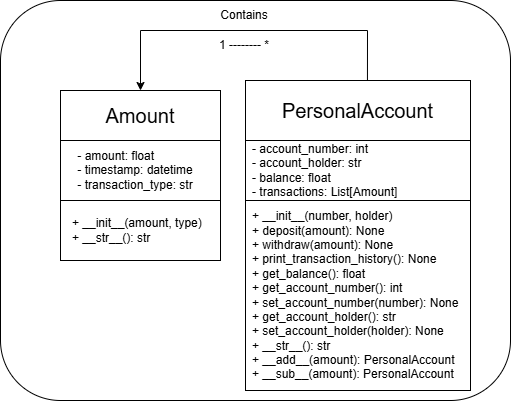

The diagram above was exported from draw.io. Its source (the exported page's mxGraphModel, read from the mxfile embedded in the PNG):
<mxGraphModel dx="772" dy="1573" grid="1" gridSize="10" guides="1" tooltips="1" connect="1" arrows="1" fold="1" page="1" pageScale="1" pageWidth="827" pageHeight="1169" math="0" shadow="0">
  <root>
    <mxCell id="0" />
    <mxCell id="1" parent="0" />
    <mxCell id="yuUZOTJ9sUJfeM-qJ5LV-1" parent="1" style="rounded=1;whiteSpace=wrap;html=1;" value="" vertex="1">
      <mxGeometry height="400" width="510" x="140" y="-10" as="geometry" />
    </mxCell>
    <mxCell id="4YZOMo64TUypgJgJI9-R-1" parent="1" style="rounded=0;whiteSpace=wrap;html=1;fontSize=20;" value="Amount" vertex="1">
      <mxGeometry height="50" width="160" x="200" y="80" as="geometry" />
    </mxCell>
    <mxCell id="4YZOMo64TUypgJgJI9-R-2" parent="1" style="rounded=0;whiteSpace=wrap;html=1;" value="" vertex="1">
      <mxGeometry height="60" width="160" x="200" y="130" as="geometry" />
    </mxCell>
    <mxCell id="4YZOMo64TUypgJgJI9-R-3" parent="1" style="rounded=0;whiteSpace=wrap;html=1;" value="" vertex="1">
      <mxGeometry height="60" width="160" x="200" y="190" as="geometry" />
    </mxCell>
    <mxCell id="4YZOMo64TUypgJgJI9-R-4" parent="1" style="text;html=1;whiteSpace=wrap;strokeColor=none;fillColor=none;align=center;verticalAlign=middle;rounded=0;fontSize=12;" value="&lt;div style=&quot;text-align: left;&quot;&gt;- amount: float&lt;/div&gt;&lt;div&gt;&lt;span style=&quot;background-color: transparent; color: light-dark(rgb(0, 0, 0), rgb(255, 255, 255));&quot;&gt;- timestamp: datetime&lt;/span&gt;&lt;/div&gt;&lt;div&gt;- transaction_type: str&lt;/div&gt;" vertex="1">
      <mxGeometry height="40" width="130" x="210" y="140" as="geometry" />
    </mxCell>
    <mxCell id="4YZOMo64TUypgJgJI9-R-5" parent="1" style="text;html=1;whiteSpace=wrap;strokeColor=none;fillColor=none;align=left;verticalAlign=middle;rounded=0;fontSize=12;" value="&lt;div&gt;+ __init__(amount, type)&lt;/div&gt;&lt;div&gt;&lt;span style=&quot;background-color: transparent; color: light-dark(rgb(0, 0, 0), rgb(255, 255, 255));&quot;&gt;+ __str__(): str&amp;nbsp;&amp;nbsp;&lt;/span&gt;&lt;/div&gt;" vertex="1">
      <mxGeometry height="35" width="140" x="210" y="202.5" as="geometry" />
    </mxCell>
    <mxCell id="4YZOMo64TUypgJgJI9-R-6" parent="1" style="rounded=0;whiteSpace=wrap;html=1;fontSize=20;" value="PersonalAccount" vertex="1">
      <mxGeometry height="60" width="225" x="385" y="70" as="geometry" />
    </mxCell>
    <mxCell id="4YZOMo64TUypgJgJI9-R-7" parent="1" style="rounded=0;whiteSpace=wrap;html=1;" value="" vertex="1">
      <mxGeometry height="60" width="225" x="385" y="130" as="geometry" />
    </mxCell>
    <mxCell id="4YZOMo64TUypgJgJI9-R-8" parent="1" style="rounded=0;whiteSpace=wrap;html=1;" value="" vertex="1">
      <mxGeometry height="190" width="225" x="385" y="190" as="geometry" />
    </mxCell>
    <mxCell id="4YZOMo64TUypgJgJI9-R-9" parent="1" style="text;html=1;whiteSpace=wrap;strokeColor=none;fillColor=none;align=left;verticalAlign=middle;rounded=0;fontSize=12;" value="&lt;div&gt;&lt;div&gt;- account_number: int&amp;nbsp; &amp;nbsp; &amp;nbsp; &amp;nbsp; &amp;nbsp; &amp;nbsp; &amp;nbsp; &amp;nbsp; &amp;nbsp; &amp;nbsp; &amp;nbsp; &amp;nbsp; &amp;nbsp;&lt;/div&gt;&lt;div&gt;- account_holder: str&amp;nbsp; &amp;nbsp; &amp;nbsp; &amp;nbsp; &amp;nbsp; &amp;nbsp; &amp;nbsp; &amp;nbsp; &amp;nbsp; &amp;nbsp; &amp;nbsp; &amp;nbsp; &amp;nbsp;&lt;/div&gt;&lt;div&gt;- balance: float&amp;nbsp; &amp;nbsp; &amp;nbsp; &amp;nbsp; &amp;nbsp; &amp;nbsp; &amp;nbsp; &amp;nbsp; &amp;nbsp; &amp;nbsp; &amp;nbsp; &amp;nbsp; &amp;nbsp; &amp;nbsp; &amp;nbsp;&amp;nbsp;&lt;/div&gt;&lt;div&gt;&lt;span style=&quot;background-color: transparent; color: light-dark(rgb(0, 0, 0), rgb(255, 255, 255));&quot;&gt;- transactions: List[Amount]&amp;nbsp;&lt;/span&gt;&lt;/div&gt;&lt;/div&gt;" vertex="1">
      <mxGeometry height="40" width="210" x="390" y="140" as="geometry" />
    </mxCell>
    <mxCell id="4YZOMo64TUypgJgJI9-R-10" parent="1" style="text;html=1;whiteSpace=wrap;strokeColor=none;fillColor=none;align=left;verticalAlign=middle;rounded=0;fontSize=12;" value="&lt;div&gt;+ __init__(number, holder)&amp;nbsp; &amp;nbsp; &amp;nbsp; &amp;nbsp; &amp;nbsp; &amp;nbsp; &amp;nbsp; &amp;nbsp; &amp;nbsp; &amp;nbsp;&amp;nbsp;&lt;/div&gt;&lt;div&gt;+ deposit(amount): None&amp;nbsp; &amp;nbsp; &amp;nbsp; &amp;nbsp; &amp;nbsp; &amp;nbsp; &amp;nbsp; &amp;nbsp; &amp;nbsp; &amp;nbsp; &amp;nbsp; &amp;nbsp;&lt;/div&gt;&lt;div&gt;+ withdraw(amount): None&amp;nbsp; &amp;nbsp; &amp;nbsp; &amp;nbsp; &amp;nbsp; &amp;nbsp; &amp;nbsp; &amp;nbsp; &amp;nbsp; &amp;nbsp; &amp;nbsp;&amp;nbsp;&lt;/div&gt;&lt;div&gt;+ print_transaction_history(): None&amp;nbsp; &amp;nbsp; &amp;nbsp; &amp;nbsp; &amp;nbsp; &amp;nbsp;&lt;/div&gt;&lt;div&gt;+ get_balance(): float&amp;nbsp; &amp;nbsp; &amp;nbsp; &amp;nbsp; &amp;nbsp; &amp;nbsp; &amp;nbsp; &amp;nbsp; &amp;nbsp; &amp;nbsp; &amp;nbsp; &amp;nbsp;&amp;nbsp;&lt;/div&gt;&lt;div&gt;+ get_account_number(): int&amp;nbsp; &amp;nbsp; &amp;nbsp; &amp;nbsp; &amp;nbsp; &amp;nbsp; &amp;nbsp; &amp;nbsp; &amp;nbsp; &amp;nbsp;&lt;/div&gt;&lt;div&gt;+ set_account_number(number): None&amp;nbsp; &amp;nbsp; &amp;nbsp; &amp;nbsp; &amp;nbsp; &amp;nbsp;&amp;nbsp;&lt;/div&gt;&lt;div&gt;+ get_account_holder(): str&amp;nbsp; &amp;nbsp; &amp;nbsp; &amp;nbsp; &amp;nbsp; &amp;nbsp; &amp;nbsp; &amp;nbsp; &amp;nbsp; &amp;nbsp;&lt;/div&gt;&lt;div&gt;+ set_account_holder(holder): None&amp;nbsp; &amp;nbsp; &amp;nbsp; &amp;nbsp; &amp;nbsp; &amp;nbsp;&amp;nbsp;&lt;/div&gt;&lt;div&gt;+ __str__(): str&amp;nbsp; &amp;nbsp; &amp;nbsp; &amp;nbsp; &amp;nbsp; &amp;nbsp; &amp;nbsp; &amp;nbsp; &amp;nbsp; &amp;nbsp; &amp;nbsp; &amp;nbsp; &amp;nbsp; &amp;nbsp; &amp;nbsp;&amp;nbsp;&lt;/div&gt;&lt;div&gt;+ __add__(amount): PersonalAccount&amp;nbsp; &amp;nbsp; &amp;nbsp; &amp;nbsp; &amp;nbsp; &amp;nbsp;&amp;nbsp;&lt;/div&gt;&lt;div&gt;+ __sub__(amount): PersonalAccount&amp;nbsp;&amp;nbsp;&lt;/div&gt;" vertex="1">
      <mxGeometry height="35" width="255" x="390" y="267.5" as="geometry" />
    </mxCell>
    <mxCell id="4YZOMo64TUypgJgJI9-R-11" edge="1" parent="1" source="4YZOMo64TUypgJgJI9-R-6" style="endArrow=classic;html=1;rounded=0;exitX=0.542;exitY=0;exitDx=0;exitDy=0;exitPerimeter=0;entryX=0.5;entryY=0;entryDx=0;entryDy=0;" target="4YZOMo64TUypgJgJI9-R-1" value="">
      <mxGeometry height="50" relative="1" width="50" as="geometry">
        <Array as="points">
          <mxPoint x="507" y="20" />
          <mxPoint x="280" y="20" />
        </Array>
        <mxPoint x="430" y="200" as="sourcePoint" />
        <mxPoint x="480" y="150" as="targetPoint" />
      </mxGeometry>
    </mxCell>
    <mxCell id="4YZOMo64TUypgJgJI9-R-12" parent="1" style="text;html=1;whiteSpace=wrap;strokeColor=none;fillColor=none;align=center;verticalAlign=middle;rounded=0;fontColor=light-dark(#000000,#FFCA50);" value="Contains" vertex="1">
      <mxGeometry height="30" width="60" x="354" y="-10" as="geometry" />
    </mxCell>
    <mxCell id="4YZOMo64TUypgJgJI9-R-13" parent="1" style="text;html=1;whiteSpace=wrap;strokeColor=none;fillColor=none;align=center;verticalAlign=middle;rounded=0;fontColor=light-dark(#000000,#EEFF56);" value="1 -------- *" vertex="1">
      <mxGeometry height="30" width="60" x="354" y="20" as="geometry" />
    </mxCell>
  </root>
</mxGraphModel>